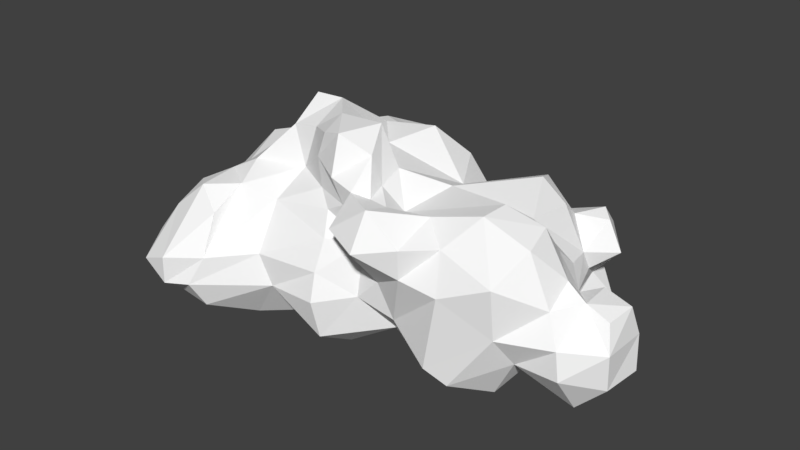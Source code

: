 # Source: Cloud_06_decimate.blend  (saved by Blender 2.77.0; exported with 4.5.12 LTS)
import bpy
from mathutils import Matrix  # noqa: F401  (used for matrix-valued properties, if any)

bpy.ops.wm.read_factory_settings(use_empty=True)
scene = bpy.context.scene
scene.name = 'Scene'

# ---- collections
col_collection_1 = bpy.data.collections.new('Collection 1'); scene.collection.children.link(col_collection_1)

# ---- materials (node trees are filled in below, after node groups)
mat_cloud_material_002 = bpy.data.materials.new('cloud_material.002')
mat_cloud_material_002.alpha_threshold = 0.0
mat_cloud_material_002.use_transparent_shadow = False
mat_cloud_material_002.diffuse_color = (1.0, 1.0, 1.0, 1.0)
mat_cloud_material_002.specular_color = (0.9, 0.9, 0.9)
mat_cloud_material_002.roughness = 0.5
mat_cloud_material_002.specular_intensity = 0.0

# ---- material node trees

# ---- world
world_world = bpy.data.worlds.new('World'); scene.world = world_world
world_world.color = (0.05088, 0.05088, 0.05088)
world_world.use_sun_shadow = False
world_world.sun_shadow_jitter_overblur = 0.0
world_world.cycles.sampling_method = 'MANUAL'

# ---- meshes
me_untitled_002 = bpy.data.meshes.new('Untitled.002')
me_untitled_002.from_pydata([(-0.4919, -0.3054, -0.3188), (0.4864, -0.1805, -0.2708), (0.3801, -0.1783, -0.2943), (0.266, -0.1993, -0.2525), (-0.02252, -0.2095, -0.2948), (-0.3341, -0.292, -0.2753), (-0.3971, -0.2088, -0.3255), (-0.5861, -0.1209, -0.3161), (0.3561, 0.05339, -0.2937), (0.1783, 0.08412, -0.3254), (-0.3893, -0.07383, -0.285), (-0.5417, -0.02497, -0.3132), (-0.6623, 0.02212, -0.3358), (0.2562, 0.1732, -0.3473), (0.3491, 0.2089, -0.3202), (0.1579, 0.2029, -0.311), (-0.3326, 0.3024, -0.3047), (0.4306, 0.2793, -0.2937), (0.3052, 0.3344, -0.2974), (0.4626, 0.4314, -0.2287), (-0.5351, -0.4245, -0.2116), (0.3414, -0.3205, -0.1818), (-0.04256, -0.3245, -0.2353), (-0.4154, -0.4337, -0.2188), (0.4075, -0.2977, -0.2228), (0.1555, -0.2081, -0.1792), (-0.2149, -0.1915, -0.2712), (-0.6674, -0.1242, -0.2847), (-0.6876, -0.1809, -0.198), (0.712, -0.1331, -0.244), (0.1915, -0.1023, -0.2352), (0.01049, -0.08584, -0.2526), (-0.1885, -0.0117, -0.2699), (-0.7924, -0.1931, -0.2022), (-0.7949, -0.1022, -0.2752), (-0.8298, -0.09821, -0.2055), (0.7188, -0.01022, -0.2192), (-0.003247, 0.007263, -0.2024), (-0.8215, 0.005572, -0.2141), (0.06766, 0.1741, -0.2556), (-0.2721, 0.0938, -0.2549), (-0.4349, 0.09519, -0.182), (-0.5306, 0.1012, -0.2048), (-0.6442, 0.1386, -0.2646), (-0.7402, 0.1555, -0.2068), (0.483, 0.0877, -0.1861), (-0.03183, 0.201, -0.2435), (-0.1736, 0.2766, -0.2888), (0.4836, 0.2032, -0.1831), (0.1565, 0.3, -0.2055), (-0.03415, 0.3197, -0.1464), (-0.3889, 0.4097, -0.2443), (0.4966, 0.3346, -0.2528), (0.536, 0.361, -0.1843), (0.4233, 0.4778, -0.1916), (0.451, 0.4313, -0.08313), (0.2027, -0.2782, -0.1021), (-0.04616, -0.3544, -0.1083), (-0.227, -0.3307, -0.1282), (-0.6767, -0.2029, -0.1339), (0.7104, -0.2269, -0.1147), (0.5692, -0.2163, -0.1241), (0.8047, -0.1319, -0.1493), (0.5654, -0.1134, -0.1639), (-0.8013, -0.1634, -0.111), (0.8152, 0.00118, -0.1502), (0.6488, 0.003493, -0.1582), (-0.8226, 0.00154, -0.1094), (0.6826, 0.06585, -0.07845), (-0.7738, 0.1352, -0.1036), (-0.5032, 0.1857, -0.1781), (-0.6319, 0.2353, -0.1095), (-0.5349, 0.3785, -0.2), (0.4965, 0.2984, -0.09077), (0.2498, 0.3993, -0.1956), (0.468, 0.3832, -0.06384), (0.3897, 0.4474, -0.0891), (-0.1414, 0.4236, -0.02251), (-0.4326, 0.5121, -0.1114), (-0.5318, 0.5043, -0.1102), (-0.5139, -0.5075, -0.1456), (-0.4311, -0.4827, -0.1332), (-0.6121, -0.3643, -0.16), (-0.04911, -0.3297, -0.01934), (-0.2649, -0.3416, -0.02782), (0.6979, -0.2247, -0.02688), (0.5435, -0.2842, -0.02908), (0.06902, -0.2791, -0.07777), (-0.6105, -0.1899, -0.03317), (0.8113, -0.151, -0.03138), (-0.6248, -0.09698, -0.03162), (-0.6944, -0.148, -0.09842), (-0.83, -0.1063, -0.08761), (0.5629, -0.008299, -0.05837), (0.8059, 0.01304, -0.04245), (0.6267, 0.01969, -0.03503), (0.5796, 0.07387, -0.02898), (-0.7507, 0.1083, -0.008084), (-0.6329, 0.2699, -0.006946), (0.5414, 0.3154, -0.04305), (-0.6335, 0.394, -0.06091), (0.4226, 0.3331, -0.01463), (-0.2755, 0.4727, -0.01557), (-0.5327, 0.5088, -0.01195), (-0.4289, 0.5147, -0.009858), (-0.6143, -0.4924, -0.1001), (-0.3896, -0.4505, -0.04142), (-0.6645, -0.3819, -0.05684), (0.3955, -0.338, 0.06595), (0.1497, -0.2841, 0.002095), (-0.653, -0.2713, -0.02424), (0.6573, -0.2023, 0.06601), (0.06786, -0.2472, 0.08292), (0.7854, -0.1181, 0.04415), (0.6468, -0.03694, 0.04751), (0.5574, -0.007463, 0.129), (-0.7301, 0.00175, -0.01002), (0.7933, -0.01884, 0.0502), (0.6995, 0.0001063, 0.06518), (0.5561, 0.07372, 0.05568), (-0.6454, 0.1092, 0.1283), (0.5386, 0.1587, 0.04773), (0.5436, 0.1885, -0.01452), (0.6035, 0.2596, 0.02644), (0.1686, 0.2514, 0.07055), (0.3748, 0.349, 0.06287), (0.2602, 0.3422, 0.1087), (0.06676, 0.2508, 0.08724), (0.4986, 0.3935, 0.04332), (-0.1964, 0.4578, 0.0786), (-0.4014, 0.4417, 0.09488), (-0.5286, 0.3881, 0.09126), (-0.5065, -0.5107, -0.05471), (0.2687, -0.3383, 0.07589), (0.2798, -0.3536, 0.1737), (0.1663, -0.4129, 0.1488), (-0.4032, -0.3836, 0.07913), (0.05386, -0.2693, 0.1644), (-0.5934, -0.2582, 0.0927), (0.5474, -0.31, 0.1347), (0.5904, -0.2029, 0.2182), (0.3651, -0.2825, 0.1771), (0.005735, -0.2615, 0.1876), (-0.04295, -0.2916, 0.07788), (-0.2782, -0.2452, 0.1111), (-0.4144, -0.2582, 0.128), (-0.5312, -0.1837, 0.1236), (0.7144, -0.1184, 0.07474), (0.6492, -0.1069, 0.1133), (-0.06356, -0.2502, 0.1483), (-0.2632, -0.1336, 0.1849), (-0.445, -0.1617, 0.17), (-0.581, -0.06407, 0.09602), (-0.3669, 0.1557, 0.1926), (-0.5303, 0.1013, 0.1699), (0.4587, 0.1751, 0.1707), (0.33, 0.2816, 0.1855), (0.4485, 0.2486, 0.1077), (0.08071, 0.2337, 0.2015), (0.5502, 0.2754, 0.1085), (0.5061, 0.3232, 0.1197), (-0.2312, 0.4005, 0.1633), (0.1706, -0.3539, 0.2584), (0.04472, -0.3627, 0.166), (-0.5951, -0.3615, 0.04285), (0.1675, -0.2648, 0.2329), (0.1153, -0.2697, 0.2417), (-0.4974, -0.3386, 0.1302), (0.4343, -0.1905, 0.2617), (0.2759, -0.2107, 0.218), (0.1676, -0.1874, 0.1892), (0.09098, -0.193, 0.2479), (-0.03183, -0.2662, 0.2626), (-0.1435, -0.2016, 0.2742), (0.5663, -0.09827, 0.2377), (0.4401, -0.101, 0.2651), (-0.1235, -0.2099, 0.1846), (0.465, 0.00154, 0.1909), (0.2006, -0.01507, 0.2166), (0.06786, -0.09336, 0.2616), (0.1695, 0.07823, 0.1798), (-0.4466, -0.007395, 0.2043), (-0.3307, 0.1011, 0.2731), (0.3661, 0.1959, 0.2196), (-0.007814, 0.1687, 0.2887), (-0.1679, 0.2138, 0.2326), (-0.1591, 0.1216, 0.2795), (-0.07615, 0.2959, 0.1919), (-0.3116, 0.3059, 0.2021), (0.05421, -0.2818, 0.2485), (0.05883, -0.1979, 0.3312), (-0.1138, -0.2013, 0.3559), (-0.2286, -0.1162, 0.3174), (-0.3306, -0.1019, 0.2955), (0.0032, -0.09198, 0.3802), (-0.1437, -0.09536, 0.3741), (-0.04898, 0.001293, 0.2768), (-0.3309, 0.00154, 0.3678), (-0.231, 0.00139, 0.3727), (-0.03569, -0.2287, 0.3813)], [], [(23, 0, 5), (24, 2, 1), (3, 2, 24), (5, 6, 26), (5, 0, 6), (0, 7, 6), (2, 3, 30), (4, 26, 31), (26, 6, 10), (6, 7, 11), (6, 11, 10), (7, 0, 27), (1, 2, 8), (2, 30, 9), (2, 9, 8), (11, 7, 12), (7, 27, 12), (8, 9, 13), (8, 13, 14), (13, 9, 15), (14, 13, 18), (13, 15, 18), (17, 14, 18), (52, 17, 19), (52, 19, 53), (17, 18, 19), (23, 5, 58), (0, 23, 20), (0, 20, 82), (1, 61, 24), (3, 24, 21), (3, 21, 25), (22, 4, 25), (26, 4, 22), (26, 22, 58), (5, 26, 58), (0, 82, 28), (0, 28, 27), (1, 63, 61), (30, 3, 25), (25, 4, 31), (25, 31, 30), (31, 26, 32), (26, 10, 32), (33, 34, 27), (33, 27, 28), (35, 34, 33), (29, 36, 65), (29, 63, 66), (29, 66, 36), (1, 45, 63), (30, 31, 37), (31, 32, 37), (12, 27, 34), (34, 38, 12), (34, 35, 38), (8, 45, 1), (9, 30, 37), (9, 37, 39), (32, 10, 40), (10, 41, 40), (10, 11, 42), (10, 42, 41), (11, 12, 43), (11, 43, 42), (44, 43, 12), (12, 38, 44), (8, 14, 48), (8, 48, 45), (15, 9, 39), (39, 37, 46), (37, 32, 47), (37, 47, 46), (32, 40, 16), (32, 16, 47), (40, 70, 16), (14, 17, 48), (15, 39, 49), (39, 46, 50), (46, 47, 50), (52, 53, 48), (17, 52, 48), (18, 15, 74), (15, 49, 74), (47, 16, 51), (47, 51, 50), (19, 18, 54), (18, 74, 54), (75, 19, 55), (23, 58, 81), (20, 23, 81), (20, 81, 80), (20, 80, 82), (21, 108, 56), (22, 25, 87), (22, 87, 57), (58, 22, 57), (61, 29, 60), (24, 61, 86), (21, 24, 86), (21, 86, 108), (25, 21, 56), (25, 56, 87), (28, 82, 59), (29, 62, 60), (63, 29, 61), (28, 59, 91), (33, 28, 91), (33, 91, 64), (35, 33, 64), (35, 64, 92), (29, 65, 62), (38, 35, 92), (38, 92, 67), (65, 36, 68), (36, 66, 68), (44, 38, 67), (44, 67, 69), (45, 48, 73), (45, 73, 96), (70, 40, 41), (70, 41, 42), (42, 43, 71), (42, 71, 70), (43, 44, 69), (43, 69, 71), (49, 39, 127), (39, 50, 127), (16, 70, 72), (70, 71, 72), (48, 53, 73), (51, 16, 72), (72, 71, 100), (53, 75, 73), (54, 74, 76), (50, 51, 78), (50, 78, 77), (51, 72, 79), (51, 79, 78), (72, 100, 79), (19, 54, 55), (75, 53, 19), (54, 76, 55), (81, 58, 84), (82, 80, 105), (105, 107, 82), (56, 108, 133), (56, 133, 109), (57, 87, 83), (58, 57, 83), (58, 83, 84), (59, 82, 107), (59, 107, 110), (60, 89, 85), (61, 60, 85), (61, 85, 86), (87, 56, 109), (59, 110, 88), (60, 62, 89), (91, 59, 88), (91, 88, 90), (64, 91, 92), (62, 65, 94), (62, 94, 89), (66, 63, 93), (63, 45, 93), (91, 90, 116), (92, 91, 116), (67, 92, 116), (65, 68, 94), (68, 66, 95), (96, 95, 66), (66, 93, 96), (45, 96, 93), (69, 116, 97), (69, 67, 116), (71, 69, 97), (71, 97, 98), (122, 96, 73), (49, 127, 124), (73, 99, 122), (74, 49, 124), (100, 71, 98), (75, 101, 99), (73, 75, 99), (76, 125, 101), (76, 74, 125), (77, 78, 102), (78, 104, 102), (79, 100, 103), (55, 76, 101), (55, 101, 75), (78, 79, 103), (78, 103, 104), (80, 81, 106), (80, 106, 132), (105, 80, 132), (81, 84, 106), (109, 133, 135), (109, 135, 163), (84, 144, 106), (86, 85, 111), (86, 111, 139), (108, 86, 139), (87, 109, 112), (83, 87, 112), (83, 112, 143), (84, 83, 143), (84, 143, 144), (88, 138, 146), (88, 110, 138), (89, 113, 147), (89, 147, 85), (111, 85, 147), (90, 88, 146), (90, 146, 152), (89, 94, 117), (89, 117, 113), (95, 115, 114), (116, 90, 152), (94, 68, 118), (94, 118, 117), (68, 95, 114), (68, 114, 118), (95, 96, 119), (95, 119, 115), (97, 116, 120), (96, 122, 121), (96, 121, 119), (98, 97, 120), (121, 122, 123), (98, 120, 131), (122, 99, 123), (125, 74, 126), (74, 124, 126), (50, 77, 127), (100, 98, 131), (99, 128, 123), (99, 101, 128), (101, 125, 128), (77, 129, 127), (77, 102, 129), (102, 130, 129), (102, 104, 130), (103, 131, 130), (103, 130, 104), (103, 100, 131), (105, 132, 164), (135, 133, 134), (106, 136, 132), (107, 105, 164), (133, 108, 141), (133, 141, 134), (109, 163, 137), (106, 144, 145), (106, 145, 136), (110, 107, 164), (110, 164, 138), (111, 140, 139), (141, 108, 139), (112, 109, 137), (145, 144, 150), (111, 147, 148), (140, 111, 148), (143, 149, 144), (145, 150, 151), (146, 145, 151), (146, 151, 152), (147, 113, 117), (147, 117, 118), (114, 148, 147), (114, 147, 118), (114, 115, 148), (144, 149, 176), (150, 144, 176), (152, 151, 181), (177, 115, 119), (181, 153, 154), (152, 181, 154), (152, 154, 120), (120, 116, 152), (177, 119, 121), (177, 121, 155), (180, 156, 124), (121, 123, 159), (121, 159, 157), (155, 121, 157), (124, 156, 126), (124, 127, 158), (127, 187, 158), (154, 153, 188), (154, 188, 131), (131, 120, 154), (157, 159, 160), (125, 157, 160), (125, 156, 157), (125, 126, 156), (127, 129, 187), (161, 187, 129), (131, 188, 130), (128, 160, 159), (123, 128, 159), (128, 125, 160), (129, 130, 161), (135, 134, 162), (163, 135, 162), (132, 136, 167), (164, 132, 167), (134, 141, 169), (162, 134, 169), (162, 169, 165), (163, 162, 189), (137, 163, 189), (167, 136, 145), (164, 167, 138), (139, 140, 168), (141, 139, 168), (141, 168, 169), (165, 169, 170), (143, 112, 149), (112, 137, 142), (166, 165, 171), (142, 137, 189), (189, 172, 142), (173, 142, 172), (145, 146, 167), (146, 138, 167), (140, 148, 174), (168, 140, 174), (168, 174, 175), (169, 168, 175), (170, 169, 175), (170, 175, 178), (170, 178, 179), (165, 170, 171), (170, 179, 171), (142, 149, 112), (142, 173, 176), (142, 176, 149), (173, 192, 150), (150, 176, 173), (150, 192, 193), (151, 150, 193), (148, 115, 174), (115, 177, 175), (115, 175, 174), (175, 177, 178), (179, 178, 180), (196, 179, 180), (151, 193, 181), (178, 177, 183), (180, 178, 183), (196, 180, 184), (153, 181, 182), (183, 177, 155), (156, 180, 183), (180, 124, 158), (180, 158, 184), (185, 186, 184), (182, 186, 185), (182, 185, 153), (157, 156, 183), (157, 183, 155), (158, 187, 184), (187, 185, 184), (185, 187, 188), (153, 185, 188), (187, 161, 188), (161, 130, 188), (162, 165, 166), (189, 162, 166), (166, 171, 190), (166, 190, 189), (190, 199, 172), (172, 189, 190), (173, 172, 199), (173, 199, 191), (171, 179, 194), (171, 194, 190), (192, 173, 191), (192, 191, 195), (179, 196, 194), (196, 195, 194), (195, 196, 198), (192, 195, 198), (193, 192, 198), (193, 198, 197), (181, 193, 197), (196, 184, 186), (198, 196, 186), (198, 186, 182), (182, 197, 198), (182, 181, 197), (190, 194, 199), (195, 191, 199), (195, 199, 194)])
me_untitled_002.materials.append(mat_cloud_material_002)
me_untitled_002.use_remesh_preserve_volume = False
me_untitled_002.use_remesh_preserve_attributes = False
me_untitled_002.use_mirror_vertex_groups = False
me_untitled_002.update()
me_untitled_002.normals_split_custom_set([tuple(v) for v in zip(*[iter([0.2702, -0.4867, -0.8307, 0.2702, -0.4867, -0.8307, 0.2702, -0.4867, -0.8307, 0.1806, -0.4744, -0.8616, 0.1806, -0.4744, -0.8616, 0.1806, -0.4744, -0.8616, -0.2014, -0.5368, -0.8193, -0.2014, -0.5368, -0.8193, -0.2014, -0.5368, -0.8193, 0.2985, -0.3166, -0.9004, 0.2985, -0.3166, -0.9004, 0.2985, -0.3166, -0.9004, 0.2766, -0.3337, -0.9012, 0.2766, -0.3337, -0.9012, 0.2766, -0.3337, -0.9012, -0.05615, -0.01373, -0.9983, -0.05615, -0.01373, -0.9983, -0.05615, -0.01373, -0.9983, -0.3289, -0.08461, -0.9406, -0.3289, -0.08461, -0.9406, -0.3289, -0.08461, -0.9406, -0.08287, 0.3416, -0.9362, -0.08287, 0.3416, -0.9362, -0.08287, 0.3416, -0.9362, 0.2523, 0.2648, -0.9307, 0.2523, 0.2648, -0.9307, 0.2523, 0.2648, -0.9307, -0.02971, 0.04316, -0.9986, -0.02971, 0.04316, -0.9986, -0.02971, 0.04316, -0.9986, 0.257, 0.2642, -0.9296, 0.257, 0.2642, -0.9296, 0.257, 0.2642, -0.9296, -0.3492, -0.1644, -0.9225, -0.3492, -0.1644, -0.9225, -0.3492, -0.1644, -0.9225, 0.2162, 0.02485, -0.976, 0.2162, 0.02485, -0.976, 0.2162, 0.02485, -0.976, -0.4209, -0.4189, -0.8046, -0.4209, -0.4189, -0.8046, -0.4209, -0.4189, -0.8046, 0.1787, 0.02098, -0.9837, 0.1787, 0.02098, -0.9837, 0.1787, 0.02098, -0.9837, 0.166, -0.04763, -0.985, 0.166, -0.04763, -0.985, 0.166, -0.04763, -0.985, -0.3327, -0.3008, -0.8938, -0.3327, -0.3008, -0.8938, -0.3327, -0.3008, -0.8938, 0.1104, -0.3277, -0.9383, 0.1104, -0.3277, -0.9383, 0.1104, -0.3277, -0.9383, 0.3278, -0.1442, -0.9337, 0.3278, -0.1442, -0.9337, 0.3278, -0.1442, -0.9337, -0.3307, 0.05694, -0.942, -0.3307, 0.05694, -0.942, -0.3307, 0.05694, -0.942, 0.1862, 0.2386, -0.9531, 0.1862, 0.2386, -0.9531, 0.1862, 0.2386, -0.9531, -0.229, 0.3509, -0.908, -0.229, 0.3509, -0.908, -0.229, 0.3509, -0.908, 0.1245, 0.2197, -0.9676, 0.1245, 0.2197, -0.9676, 0.1245, 0.2197, -0.9676, 0.2862, 0.3253, -0.9013, 0.2862, 0.3253, -0.9013, 0.2862, 0.3253, -0.9013, 0.722, 0.3957, -0.5676, 0.722, 0.3957, -0.5676, 0.722, 0.3957, -0.5676, 0.1821, 0.354, -0.9173, 0.1821, 0.354, -0.9173, 0.1821, 0.354, -0.9173, 0.5874, -0.5675, -0.577, 0.5874, -0.5675, -0.577, 0.5874, -0.5675, -0.577, -0.09513, -0.6468, -0.7567, -0.09513, -0.6468, -0.7567, -0.09513, -0.6468, -0.7567, -0.6896, -0.3302, -0.6446, -0.6896, -0.3302, -0.6446, -0.6896, -0.3302, -0.6446, 0.6127, -0.6155, -0.4958, 0.6127, -0.6155, -0.4958, 0.6127, -0.6155, -0.4958, -0.2604, -0.6021, -0.7547, -0.2604, -0.6021, -0.7547, -0.2604, -0.6021, -0.7547, -0.3923, -0.6331, -0.6673, -0.3923, -0.6331, -0.6673, -0.3923, -0.6331, -0.6673, 0.4843, -0.4668, -0.7399, 0.4843, -0.4668, -0.7399, 0.4843, -0.4668, -0.7399, -0.1497, -0.4333, -0.8887, -0.1497, -0.4333, -0.8887, -0.1497, -0.4333, -0.8887, -0.3646, -0.6515, -0.6653, -0.3646, -0.6515, -0.6653, -0.3646, -0.6515, -0.6653, 0.5452, -0.6231, -0.5609, 0.5452, -0.6231, -0.5609, 0.5452, -0.6231, -0.5609, -0.6523, -0.4016, -0.6428, -0.6523, -0.4016, -0.6428, -0.6523, -0.4016, -0.6428, -0.6632, -0.5461, -0.5118, -0.6632, -0.5461, -0.5118, -0.6632, -0.5461, -0.5118, 0.8404, -0.1688, -0.5151, 0.8404, -0.1688, -0.5151, 0.8404, -0.1688, -0.5151, -0.5205, -0.2543, -0.8151, -0.5205, -0.2543, -0.8151, -0.5205, -0.2543, -0.8151, 0.5385, 0.1398, -0.8309, 0.5385, 0.1398, -0.8309, 0.5385, 0.1398, -0.8309, 0.04067, -0.4785, -0.8772, 0.04067, -0.4785, -0.8772, 0.04067, -0.4785, -0.8772, 0.08464, -0.005291, -0.9964, 0.08464, -0.005291, -0.9964, 0.08464, -0.005291, -0.9964, 0.07611, -0.00403, -0.9971, 0.07611, -0.00403, -0.9971, 0.07611, -0.00403, -0.9971, -0.1636, -0.6206, -0.7668, -0.1636, -0.6206, -0.7668, -0.1636, -0.6206, -0.7668, 0.1193, -0.8433, -0.5241, 0.1193, -0.8433, -0.5241, 0.1193, -0.8433, -0.5241, -0.8458, -0.348, -0.4043, -0.8458, -0.348, -0.4043, -0.8458, -0.348, -0.4043, 0.566, 0.133, -0.8136, 0.566, 0.133, -0.8136, 0.566, 0.133, -0.8136, -0.4159, 0.3376, -0.8444, -0.4159, 0.3376, -0.8444, -0.4159, 0.3376, -0.8444, -0.6242, 0.1873, -0.7585, -0.6242, 0.1873, -0.7585, -0.6242, 0.1873, -0.7585, 0.714, 0.2191, -0.665, 0.714, 0.2191, -0.665, 0.714, 0.2191, -0.665, 0.1274, 0.4848, -0.8653, 0.1274, 0.4848, -0.8653, 0.1274, 0.4848, -0.8653, 0.2542, 0.4874, -0.8354, 0.2542, 0.4874, -0.8354, 0.2542, 0.4874, -0.8354, -0.1251, -0.3235, -0.9379, -0.1251, -0.3235, -0.9379, -0.1251, -0.3235, -0.9379, -0.6016, 0.2763, -0.7495, -0.6016, 0.2763, -0.7495, -0.6016, 0.2763, -0.7495, -0.8925, 0.03459, -0.4498, -0.8925, 0.03459, -0.4498, -0.8925, 0.03459, -0.4498, 0.5857, 0.2509, -0.7708, 0.5857, 0.2509, -0.7708, 0.5857, 0.2509, -0.7708, -0.3773, -0.4247, -0.823, -0.3773, -0.4247, -0.823, -0.3773, -0.4247, -0.823, -0.5511, -0.03146, -0.8338, -0.5511, -0.03146, -0.8338, -0.5511, -0.03146, -0.8338, 0.02477, 0.1594, -0.9869, 0.02477, 0.1594, -0.9869, 0.02477, 0.1594, -0.9869, -0.3702, 0.4082, -0.8345, -0.3702, 0.4082, -0.8345, -0.3702, 0.4082, -0.8345, 0.3274, 0.5989, -0.7308, 0.3274, 0.5989, -0.7308, 0.3274, 0.5989, -0.7308, 0.2262, 0.5505, -0.8036, 0.2262, 0.5505, -0.8036, 0.2262, 0.5505, -0.8036, 0.3322, 0.4537, -0.8269, 0.3322, 0.4537, -0.8269, 0.3322, 0.4537, -0.8269, 0.5252, 0.5273, -0.6678, 0.5252, 0.5273, -0.6678, 0.5252, 0.5273, -0.6678, -0.3694, 0.5255, -0.7664, -0.3694, 0.5255, -0.7664, -0.3694, 0.5255, -0.7664, -0.5906, 0.3557, -0.7243, -0.5906, 0.3557, -0.7243, -0.5906, 0.3557, -0.7243, 0.7094, -0.0872, -0.6994, 0.7094, -0.0872, -0.6994, 0.7094, -0.0872, -0.6994, 0.644, 0.01688, -0.7649, 0.644, 0.01688, -0.7649, 0.644, 0.01688, -0.7649, -0.526, 0.01226, -0.8504, -0.526, 0.01226, -0.8504, -0.526, 0.01226, -0.8504, -0.1783, -0.2291, -0.9569, -0.1783, -0.2291, -0.9569, -0.1783, -0.2291, -0.9569, 0.3482, -0.07914, -0.9341, 0.3482, -0.07914, -0.9341, 0.3482, -0.07914, -0.9341, 0.2151, -0.172, -0.9613, 0.2151, -0.172, -0.9613, 0.2151, -0.172, -0.9613, -0.5669, -0.3432, -0.7489, -0.5669, -0.3432, -0.7489, -0.5669, -0.3432, -0.7489, 0.08838, -0.06966, -0.9936, 0.08838, -0.06966, -0.9936, 0.08838, -0.06966, -0.9936, -0.4118, -0.3228, -0.8522, -0.4118, -0.3228, -0.8522, -0.4118, -0.3228, -0.8522, 0.6164, -0.4795, -0.6246, 0.6164, -0.4795, -0.6246, 0.6164, -0.4795, -0.6246, -0.5462, 0.6127, -0.5712, -0.5462, 0.6127, -0.5712, -0.5462, 0.6127, -0.5712, 0.0772, 0.6324, -0.7708, 0.0772, 0.6324, -0.7708, 0.0772, 0.6324, -0.7708, 0.506, 0.5522, -0.6626, 0.506, 0.5522, -0.6626, 0.506, 0.5522, -0.6626, 0.8733, -0.2933, -0.389, 0.8733, -0.2933, -0.389, 0.8733, -0.2933, -0.389, 0.6985, -0.3883, -0.6011, 0.6985, -0.3883, -0.6011, 0.6985, -0.3883, -0.6011, -0.4764, 0.6004, -0.6423, -0.4764, 0.6004, -0.6423, -0.4764, 0.6004, -0.6423, -0.5764, 0.5974, -0.5575, -0.5764, 0.5974, -0.5575, -0.5764, 0.5974, -0.5575, 0.1712, 0.5501, -0.8174, 0.1712, 0.5501, -0.8174, 0.1712, 0.5501, -0.8174, 0.346, 0.7487, -0.5654, 0.346, 0.7487, -0.5654, 0.346, 0.7487, -0.5654, -0.02924, 0.6088, -0.7928, -0.02924, 0.6088, -0.7928, -0.02924, 0.6088, -0.7928, -0.3097, 0.7163, -0.6253, -0.3097, 0.7163, -0.6253, -0.3097, 0.7163, -0.6253, 0.9301, 0.3597, 0.07435, 0.9301, 0.3597, 0.07435, 0.9301, 0.3597, 0.07435, 0.5695, -0.7538, -0.3279, 0.5695, -0.7538, -0.3279, 0.5695, -0.7538, -0.3279, -0.09622, -0.8558, -0.5082, -0.09622, -0.8558, -0.5082, -0.09622, -0.8558, -0.5082, 0.2822, -0.5518, -0.7847, 0.2822, -0.5518, -0.7847, 0.2822, -0.5518, -0.7847, -0.717, -0.537, -0.4445, -0.717, -0.537, -0.4445, -0.717, -0.537, -0.4445, -0.2937, -0.9559, -0.003376, -0.2937, -0.9559, -0.003376, -0.2937, -0.9559, -0.003376, 0.5303, -0.8371, -0.1344, 0.5303, -0.8371, -0.1344, 0.5303, -0.8371, -0.1344, 0.5705, -0.8029, -0.1727, 0.5705, -0.8029, -0.1727, 0.5705, -0.8029, -0.1727, -0.1016, -0.9677, -0.2305, -0.1016, -0.9677, -0.2305, -0.1016, -0.9677, -0.2305, -0.0215, -0.8091, -0.5872, -0.0215, -0.8091, -0.5872, -0.0215, -0.8091, -0.5872, 0.5858, -0.7257, -0.3608, 0.5858, -0.7257, -0.3608, 0.5858, -0.7257, -0.3608, 0.2593, -0.9589, -0.1154, 0.2593, -0.9589, -0.1154, 0.2593, -0.9589, -0.1154, 0.2665, -0.9556, -0.1257, 0.2665, -0.9556, -0.1257, 0.2665, -0.9556, -0.1257, -0.4752, -0.7761, -0.4146, -0.4752, -0.7761, -0.4146, -0.4752, -0.7761, -0.4146, -0.1094, -0.7679, -0.6312, -0.1094, -0.7679, -0.6312, -0.1094, -0.7679, -0.6312, -0.9265, -0.3752, 0.02991, -0.9265, -0.3752, 0.02991, -0.9265, -0.3752, 0.02991, 0.5177, -0.6955, -0.4982, 0.5177, -0.6955, -0.4982, 0.5177, -0.6955, -0.4982, -0.4863, -0.3305, -0.8089, -0.4863, -0.3305, -0.8089, -0.4863, -0.3305, -0.8089, -0.9414, -0.334, 0.04661, -0.9414, -0.334, 0.04661, -0.9414, -0.334, 0.04661, 0.09654, -0.943, 0.3186, 0.09654, -0.943, 0.3186, 0.09654, -0.943, 0.3186, 0.09854, -0.9433, 0.3168, 0.09854, -0.9433, 0.3168, 0.09854, -0.9433, 0.3168, -0.9301, -0.3663, 0.02833, -0.9301, -0.3663, 0.02833, -0.9301, -0.3663, 0.02833, -0.8981, -0.4386, -0.03118, -0.8981, -0.4386, -0.03118, -0.8981, -0.4386, -0.03118, 0.7133, -0.06076, -0.6983, 0.7133, -0.06076, -0.6983, 0.7133, -0.06076, -0.6983, -0.9967, 0.08062, 0.004557, -0.9967, 0.08062, 0.004557, -0.9967, 0.08062, 0.004557, -0.9978, 0.06583, -0.008599, -0.9978, 0.06583, -0.008599, -0.9978, 0.06583, -0.008599, 0.2001, 0.8825, -0.4257, 0.2001, 0.8825, -0.4257, 0.2001, 0.8825, -0.4257, -0.287, 0.8099, -0.5115, -0.287, 0.8099, -0.5115, -0.287, 0.8099, -0.5115, -0.8792, 0.4763, 0.008521, -0.8792, 0.4763, 0.008521, -0.8792, 0.4763, 0.008521, -0.911, 0.3426, -0.2296, -0.911, 0.3426, -0.2296, -0.911, 0.3426, -0.2296, 0.9905, -0.00138, -0.1378, 0.9905, -0.00138, -0.1378, 0.9905, -0.00138, -0.1378, 0.8455, 0.1741, -0.5047, 0.8455, 0.1741, -0.5047, 0.8455, 0.1741, -0.5047, -0.3964, -0.2606, -0.8803, -0.3964, -0.2606, -0.8803, -0.3964, -0.2606, -0.8803, 0.2393, 0.2221, -0.9452, 0.2393, 0.2221, -0.9452, 0.2393, 0.2221, -0.9452, 0.4939, 0.7198, -0.4878, 0.4939, 0.7198, -0.4878, 0.4939, 0.7198, -0.4878, -0.3172, 0.3785, -0.8695, -0.3172, 0.3785, -0.8695, -0.3172, 0.3785, -0.8695, 0.3302, 0.8998, 0.2851, 0.3302, 0.8998, 0.2851, 0.3302, 0.8998, 0.2851, -0.5356, 0.7352, -0.4154, -0.5356, 0.7352, -0.4154, -0.5356, 0.7352, -0.4154, -0.7826, 0.6071, -0.1379, -0.7826, 0.6071, -0.1379, -0.7826, 0.6071, -0.1379, 0.7588, 0.636, -0.1403, 0.7588, 0.636, -0.1403, 0.7588, 0.636, -0.1403, -0.5047, -0.1789, -0.8446, -0.5047, -0.1789, -0.8446, -0.5047, -0.1789, -0.8446, -0.5155, -0.1799, -0.8378, -0.5155, -0.1799, -0.8378, -0.5155, -0.1799, -0.8378, 0.9327, -0.3086, 0.1868, 0.9327, -0.3086, 0.1868, 0.9327, -0.3086, 0.1868, -0.3375, 0.3212, -0.8848, -0.3375, 0.3212, -0.8848, -0.3375, 0.3212, -0.8848, -0.7948, 0.1704, -0.5824, -0.7948, 0.1704, -0.5824, -0.7948, 0.1704, -0.5824, 0.8729, 0.1456, 0.4657, 0.8729, 0.1456, 0.4657, 0.8729, 0.1456, 0.4657, -0.4113, 0.9019, 0.1323, -0.4113, 0.9019, 0.1323, -0.4113, 0.9019, 0.1323, 0.3402, 0.7956, -0.5013, 0.3402, 0.7956, -0.5013, 0.3402, 0.7956, -0.5013, 0.374, 0.8442, -0.3841, 0.374, 0.8442, -0.3841, 0.374, 0.8442, -0.3841, -0.3482, 0.5501, -0.7591, -0.3482, 0.5501, -0.7591, -0.3482, 0.5501, -0.7591, -0.06943, 0.7789, -0.6233, -0.06943, 0.7789, -0.6233, -0.06943, 0.7789, -0.6233, -0.7199, 0.4147, -0.5566, -0.7199, 0.4147, -0.5566, -0.7199, 0.4147, -0.5566, 0.7866, 0.6142, 0.06319, 0.7866, 0.6142, 0.06319, 0.7866, 0.6142, 0.06319, 0.6104, 0.7655, 0.2037, 0.6104, 0.7655, 0.2037, 0.6104, 0.7655, 0.2037, 0.2084, 0.9169, 0.3403, 0.2084, 0.9169, 0.3403, 0.2084, 0.9169, 0.3403, 0.5898, -0.7961, 0.1355, 0.5898, -0.7961, 0.1355, 0.5898, -0.7961, 0.1355, -0.4283, -0.3767, -0.8213, -0.4283, -0.3767, -0.8213, -0.4283, -0.3767, -0.8213, -0.8582, -0.2053, -0.4706, -0.8582, -0.2053, -0.4706, -0.8582, -0.2053, -0.4706, -0.0224, -0.9497, -0.3124, -0.0224, -0.9497, -0.3124, -0.0224, -0.9497, -0.3124, -0.298, -0.9324, -0.2044, -0.298, -0.9324, -0.2044, -0.298, -0.9324, -0.2044, 0.4826, -0.8395, 0.2497, 0.4826, -0.8395, 0.2497, 0.4826, -0.8395, 0.2497, -0.154, -0.9532, 0.2602, -0.154, -0.9532, 0.2602, -0.154, -0.9532, 0.2602, 0.05863, -0.9945, -0.08662, 0.05863, -0.9945, -0.08662, 0.05863, -0.9945, -0.08662, -0.8423, -0.2605, -0.4719, -0.8423, -0.2605, -0.4719, -0.8423, -0.2605, -0.4719, -0.9726, 0.03297, 0.2302, -0.9726, 0.03297, 0.2302, -0.9726, 0.03297, 0.2302, 0.5456, -0.8323, 0.09772, 0.5456, -0.8323, 0.09772, 0.5456, -0.8323, 0.09772, -0.07543, -0.9971, 0.01345, -0.07543, -0.9971, 0.01345, -0.07543, -0.9971, 0.01345, 0.319, -0.8096, -0.4928, 0.319, -0.8096, -0.4928, 0.319, -0.8096, -0.4928, -0.003775, -0.9983, -0.05822, -0.003775, -0.9983, -0.05822, -0.003775, -0.9983, -0.05822, -0.7714, 0.4518, 0.4481, -0.7714, 0.4518, 0.4481, -0.7714, 0.4518, 0.4481, 0.6724, -0.7238, -0.1546, 0.6724, -0.7238, -0.1546, 0.6724, -0.7238, -0.1546, -0.6676, -0.5438, 0.5085, -0.6676, -0.5438, 0.5085, -0.6676, -0.5438, 0.5085, -0.6444, -0.1116, 0.7565, -0.6444, -0.1116, 0.7565, -0.6444, -0.1116, 0.7565, -0.05001, -0.4006, 0.9149, -0.05001, -0.4006, 0.9149, -0.05001, -0.4006, 0.9149, 0.9925, -0.07772, 0.09461, 0.9925, -0.07772, 0.09461, 0.9925, -0.07772, 0.09461, 0.9983, 0.02948, -0.05079, 0.9983, 0.02948, -0.05079, 0.9983, 0.02948, -0.05079, -0.6806, 0.5108, -0.5252, -0.6806, 0.5108, -0.5252, -0.6806, 0.5108, -0.5252, 0.8916, 0.3314, -0.3086, 0.8916, 0.3314, -0.3086, 0.8916, 0.3314, -0.3086, -0.3456, -0.5368, 0.7697, -0.3456, -0.5368, 0.7697, -0.3456, -0.5368, 0.7697, -0.09282, -0.5226, 0.8475, -0.09282, -0.5226, 0.8475, -0.09282, -0.5226, 0.8475, -0.7193, 0.1839, 0.6699, -0.7193, 0.1839, 0.6699, -0.7193, 0.1839, 0.6699, 0.4089, 0.9103, -0.06477, 0.4089, 0.9103, -0.06477, 0.4089, 0.9103, -0.06477, -0.7157, 0.6642, -0.2156, -0.7157, 0.6642, -0.2156, -0.7157, 0.6642, -0.2156, 0.7568, 0.6517, 0.04998, 0.7568, 0.6517, 0.04998, 0.7568, 0.6517, 0.04998, -0.7284, 0.3575, -0.5845, -0.7284, 0.3575, -0.5845, -0.7284, 0.3575, -0.5845, 0.8522, 0.01333, -0.523, 0.8522, 0.01333, -0.523, 0.8522, 0.01333, -0.523, -0.965, -0.1899, 0.1808, -0.965, -0.1899, 0.1808, -0.965, -0.1899, 0.1808, -0.712, 0.2313, 0.663, -0.712, 0.2313, 0.663, -0.712, 0.2313, 0.663, -0.5306, 0.7734, 0.3469, -0.5306, 0.7734, 0.3469, -0.5306, 0.7734, 0.3469, -0.7908, 0.5774, -0.2031, -0.7908, 0.5774, -0.2031, -0.7908, 0.5774, -0.2031, 0.941, 0.3126, -0.1296, 0.941, 0.3126, -0.1296, 0.941, 0.3126, -0.1296, 0.02259, 0.9848, 0.1723, 0.02259, 0.9848, 0.1723, 0.02259, 0.9848, 0.1723, 0.7452, -0.1343, -0.6531, 0.7452, -0.1343, -0.6531, 0.7452, -0.1343, -0.6531, -0.7278, 0.6693, 0.1498, -0.7278, 0.6693, 0.1498, -0.7278, 0.6693, 0.1498, -0.9999, -0.007677, -0.00804, -0.9999, -0.007677, -0.00804, -0.9999, -0.007677, -0.00804, 0.2709, 0.5382, 0.7981, 0.2709, 0.5382, 0.7981, 0.2709, 0.5382, 0.7981, 0.5828, 0.4173, -0.6973, 0.5828, 0.4173, -0.6973, 0.5828, 0.4173, -0.6973, 0.7878, 0.4791, 0.3871, 0.7878, 0.4791, 0.3871, 0.7878, 0.4791, 0.3871, -0.5605, 0.719, 0.4108, -0.5605, 0.719, 0.4108, -0.5605, 0.719, 0.4108, 0.3322, 0.929, -0.1629, 0.3322, 0.929, -0.1629, 0.3322, 0.929, -0.1629, 0.2623, 0.9644, -0.03384, 0.2623, 0.9644, -0.03384, 0.2623, 0.9644, -0.03384, -0.743, 0.6683, -0.03669, -0.743, 0.6683, -0.03669, -0.743, 0.6683, -0.03669, 0.0664, 0.5579, 0.8273, 0.0664, 0.5579, 0.8273, 0.0664, 0.5579, 0.8273, 0.3724, 0.4562, 0.8082, 0.3724, 0.4562, 0.8082, 0.3724, 0.4562, 0.8082, -0.07924, 0.9958, -0.04603, -0.07924, 0.9958, -0.04603, -0.07924, 0.9958, -0.04603, -0.05639, 0.9981, -0.02297, -0.05639, 0.9981, -0.02297, -0.05639, 0.9981, -0.02297, 0.25, -0.9435, 0.2176, 0.25, -0.9435, 0.2176, 0.25, -0.9435, 0.2176, 0.4623, -0.8841, -0.06824, 0.4623, -0.8841, -0.06824, 0.4623, -0.8841, -0.06824, -0.1579, -0.9872, -0.02186, -0.1579, -0.9872, -0.02186, -0.1579, -0.9872, -0.02186, 0.6595, -0.7508, -0.03512, 0.6595, -0.7508, -0.03512, 0.6595, -0.7508, -0.03512, 0.07108, -0.7456, -0.6626, 0.07108, -0.7456, -0.6626, 0.07108, -0.7456, -0.6626, -0.3783, -0.7164, -0.5862, -0.3783, -0.7164, -0.5862, -0.3783, -0.7164, -0.5862, 0.5302, -0.6717, 0.5173, 0.5302, -0.6717, 0.5173, 0.5302, -0.6717, 0.5173, 0.3315, -0.8736, 0.3563, 0.3315, -0.8736, 0.3563, 0.3315, -0.8736, 0.3563, 0.65, -0.7482, -0.1331, 0.65, -0.7482, -0.1331, 0.65, -0.7482, -0.1331, 0.2471, -0.9563, -0.1563, 0.2471, -0.9563, -0.1563, 0.2471, -0.9563, -0.1563, -0.2441, -0.9514, 0.1875, -0.2441, -0.9514, 0.1875, -0.2441, -0.9514, 0.1875, 0.4596, -0.8704, 0.1764, 0.4596, -0.8704, 0.1764, 0.4596, -0.8704, 0.1764, 0.3389, -0.883, 0.3247, 0.3389, -0.883, 0.3247, 0.3389, -0.883, 0.3247, 0.03745, -0.9312, 0.3626, 0.03745, -0.9312, 0.3626, 0.03745, -0.9312, 0.3626, -0.08271, -0.8221, 0.5633, -0.08271, -0.8221, 0.5633, -0.08271, -0.8221, 0.5633, -0.7824, 0.4966, 0.3759, -0.7824, 0.4966, 0.3759, -0.7824, 0.4966, 0.3759, -0.8098, 0.4624, 0.3611, -0.8098, 0.4624, 0.3611, -0.8098, 0.4624, 0.3611, 0.1958, -0.873, 0.4467, 0.1958, -0.873, 0.4467, 0.1958, -0.873, 0.4467, 0.449, -0.6527, 0.6102, 0.449, -0.6527, 0.6102, 0.449, -0.6527, 0.6102, 0.7187, -0.5353, 0.4437, 0.7187, -0.5353, 0.4437, 0.7187, -0.5353, 0.4437, -0.881, -0.1429, 0.4511, -0.881, -0.1429, 0.4511, -0.881, -0.1429, 0.4511, -0.8833, -0.2809, 0.3754, -0.8833, -0.2809, 0.3754, -0.8833, -0.2809, 0.3754, 0.988, 0.0426, 0.1487, 0.988, 0.0426, 0.1487, 0.988, 0.0426, 0.1487, 0.9284, -0.09538, 0.3591, 0.9284, -0.09538, 0.3591, 0.9284, -0.09538, 0.3591, 0.5736, 0.734, 0.3637, 0.5736, 0.734, 0.3637, 0.5736, 0.734, 0.3637, -0.5881, -0.7112, 0.3851, -0.5881, -0.7112, 0.3851, -0.5881, -0.7112, 0.3851, 0.2707, 0.887, 0.3742, 0.2707, 0.887, 0.3742, 0.2707, 0.887, 0.3742, 0.2384, 0.9079, 0.3448, 0.2384, 0.9079, 0.3448, 0.2384, 0.9079, 0.3448, -0.1935, 0.7863, 0.5867, -0.1935, 0.7863, 0.5867, -0.1935, 0.7863, 0.5867, -0.6138, 0.6881, 0.387, -0.6138, 0.6881, 0.387, -0.6138, 0.6881, 0.387, 0.7497, 0.6277, 0.2098, 0.7497, 0.6277, 0.2098, 0.7497, 0.6277, 0.2098, 0.8251, 0.3863, 0.4123, 0.8251, 0.3863, 0.4123, 0.8251, 0.3863, 0.4123, -0.7806, -0.162, 0.6037, -0.7806, -0.162, 0.6037, -0.7806, -0.162, 0.6037, 0.9409, 0.2705, 0.2039, 0.9409, 0.2705, 0.2039, 0.9409, 0.2705, 0.2039, 0.9402, 0.2175, 0.2622, 0.9402, 0.2175, 0.2622, 0.9402, 0.2175, 0.2622, -0.6882, 0.4975, 0.528, -0.6882, 0.4975, 0.528, -0.6882, 0.4975, 0.528, 0.8035, -0.5594, -0.2036, 0.8035, -0.5594, -0.2036, 0.8035, -0.5594, -0.2036, -0.8263, 0.3987, 0.3979, -0.8263, 0.3987, 0.3979, -0.8263, 0.3987, 0.3979, 0.674, -0.1513, -0.7231, 0.674, -0.1513, -0.7231, 0.674, -0.1513, -0.7231, 0.01503, 0.9829, 0.1838, 0.01503, 0.9829, 0.1838, 0.01503, 0.9829, 0.1838, -0.7271, 0.6699, 0.1503, -0.7271, 0.6699, 0.1503, -0.7271, 0.6699, 0.1503, 0.6565, 0.7518, -0.06198, 0.6565, 0.7518, -0.06198, 0.6565, 0.7518, -0.06198, -0.7952, 0.2389, 0.5573, -0.7952, 0.2389, 0.5573, -0.7952, 0.2389, 0.5573, 0.7627, 0.6205, -0.1825, 0.7627, 0.6205, -0.1825, 0.7627, 0.6205, -0.1825, -0.05569, 0.7267, -0.6847, -0.05569, 0.7267, -0.6847, -0.05569, 0.7267, -0.6847, -0.3652, 0.8413, -0.3984, -0.3652, 0.8413, -0.3984, -0.3652, 0.8413, -0.3984, 0.6154, 0.7852, 0.06846, 0.6154, 0.7852, 0.06846, 0.6154, 0.7852, 0.06846, 0.335, 0.9327, -0.1337, 0.335, 0.9327, -0.1337, 0.335, 0.9327, -0.1337, -0.06032, 0.9768, 0.2054, -0.06032, 0.9768, 0.2054, -0.06032, 0.9768, 0.2054, 0.2444, 0.8247, 0.5101, 0.2444, 0.8247, 0.5101, 0.2444, 0.8247, 0.5101, -0.2815, 0.6182, 0.7338, -0.2815, 0.6182, 0.7338, -0.2815, 0.6182, 0.7338, -0.05794, 0.8121, 0.5807, -0.05794, 0.8121, 0.5807, -0.05794, 0.8121, 0.5807, -0.7379, 0.4242, 0.525, -0.7379, 0.4242, 0.525, -0.7379, 0.4242, 0.525, -0.3848, -0.6541, 0.6512, -0.3848, -0.6541, 0.6512, -0.3848, -0.6541, 0.6512, 0.4865, -0.8531, -0.1886, 0.4865, -0.8531, -0.1886, 0.4865, -0.8531, -0.1886, 0.356, -0.7994, 0.4839, 0.356, -0.7994, 0.4839, 0.356, -0.7994, 0.4839, -0.6509, -0.514, 0.5587, -0.6509, -0.514, 0.5587, -0.6509, -0.514, 0.5587, 0.03765, -0.8898, 0.4547, 0.03765, -0.8898, 0.4547, 0.03765, -0.8898, 0.4547, 0.6333, -0.7505, -0.1891, 0.6333, -0.7505, -0.1891, 0.6333, -0.7505, -0.1891, -0.8557, 0.07493, -0.5121, -0.8557, 0.07493, -0.5121, -0.8557, 0.07493, -0.5121, 0.155, -0.6417, 0.7511, 0.155, -0.6417, 0.7511, 0.155, -0.6417, 0.7511, 0.9951, 0.05763, 0.08048, 0.9951, 0.05763, 0.08048, 0.9951, 0.05763, 0.08048, -0.809, -0.08745, 0.5812, -0.809, -0.08745, 0.5812, -0.809, -0.08745, 0.5812, -0.8614, -0.2094, 0.4627, -0.8614, -0.2094, 0.4627, -0.8614, -0.2094, 0.4627, 0.7578, -0.5623, 0.331, 0.7578, -0.5623, 0.331, 0.7578, -0.5623, 0.331, -0.03322, -0.8977, 0.4393, -0.03322, -0.8977, 0.4393, -0.03322, -0.8977, 0.4393, -0.6242, -0.7202, -0.3029, -0.6242, -0.7202, -0.3029, -0.6242, -0.7202, -0.3029, 0.155, -0.5594, 0.8143, 0.155, -0.5594, 0.8143, 0.155, -0.5594, 0.8143, 0.4224, -0.3734, 0.8259, 0.4224, -0.3734, 0.8259, 0.4224, -0.3734, 0.8259, 0.9088, -0.1206, 0.3994, 0.9088, -0.1206, 0.3994, 0.9088, -0.1206, 0.3994, -0.1039, -0.8707, 0.4807, -0.1039, -0.8707, 0.4807, -0.1039, -0.8707, 0.4807, -0.01298, -0.4019, 0.9156, -0.01298, -0.4019, 0.9156, -0.01298, -0.4019, 0.9156, -0.3255, -0.4618, 0.8251, -0.3255, -0.4618, 0.8251, -0.3255, -0.4618, 0.8251, -0.4744, 0.005775, 0.8803, -0.4744, 0.005775, 0.8803, -0.4744, 0.005775, 0.8803, 0.3943, -0.08701, 0.9149, 0.3943, -0.08701, 0.9149, 0.3943, -0.08701, 0.9149, 0.1768, 0.1012, 0.979, 0.1768, 0.1012, 0.979, 0.1768, 0.1012, 0.979, 0.4803, 0.6094, 0.6309, 0.4803, 0.6094, 0.6309, 0.4803, 0.6094, 0.6309, -0.3388, 0.03313, 0.9403, -0.3388, 0.03313, 0.9403, -0.3388, 0.03313, 0.9403, 0.6613, 0.5256, 0.5352, 0.6613, 0.5256, 0.5352, 0.6613, 0.5256, 0.5352, -0.1281, -0.7621, 0.6347, -0.1281, -0.7621, 0.6347, -0.1281, -0.7621, 0.6347, -0.274, -0.5049, 0.8185, -0.274, -0.5049, 0.8185, -0.274, -0.5049, 0.8185, -0.5684, -0.1846, 0.8018, -0.5684, -0.1846, 0.8018, -0.5684, -0.1846, 0.8018, 0.4882, 0.5896, 0.6435, 0.4882, 0.5896, 0.6435, 0.4882, 0.5896, 0.6435, -0.1884, 0.1616, 0.9687, -0.1884, 0.1616, 0.9687, -0.1884, 0.1616, 0.9687, -0.5686, -0.184, 0.8018, -0.5686, -0.184, 0.8018, -0.5686, -0.184, 0.8018, -0.3432, -0.2936, 0.8922, -0.3432, -0.2936, 0.8922, -0.3432, -0.2936, 0.8922, -0.6413, -0.364, 0.6754, -0.6413, -0.364, 0.6754, -0.6413, -0.364, 0.6754, 0.7539, 0.2129, 0.6215, 0.7539, 0.2129, 0.6215, 0.7539, 0.2129, 0.6215, 0.8406, 0.09226, 0.5337, 0.8406, 0.09226, 0.5337, 0.8406, 0.09226, 0.5337, -0.5749, 0.4343, 0.6934, -0.5749, 0.4343, 0.6934, -0.5749, 0.4343, 0.6934, 0.7477, -0.3633, 0.5558, 0.7477, -0.3633, 0.5558, 0.7477, -0.3633, 0.5558, 0.1169, -0.4678, 0.8761, 0.1169, -0.4678, 0.8761, 0.1169, -0.4678, 0.8761, 0.7647, 0.4772, 0.433, 0.7647, 0.4772, 0.433, 0.7647, 0.4772, 0.433, -0.5911, 0.2781, 0.7571, -0.5911, 0.2781, 0.7571, -0.5911, 0.2781, 0.7571, 0.0183, 0.9891, 0.1462, 0.0183, 0.9891, 0.1462, 0.0183, 0.9891, 0.1462, 0.362, 0.9273, 0.09497, 0.362, 0.9273, 0.09497, 0.362, 0.9273, 0.09497, -0.1332, -0.01347, 0.991, -0.1332, -0.01347, 0.991, -0.1332, -0.01347, 0.991, -0.3644, 0.2484, 0.8975, -0.3644, 0.2484, 0.8975, -0.3644, 0.2484, 0.8975, -0.3141, 0.2529, 0.9151, -0.3141, 0.2529, 0.9151, -0.3141, 0.2529, 0.9151, 0.043, -0.1908, 0.9807, 0.043, -0.1908, 0.9807, 0.043, -0.1908, 0.9807, -0.3704, 0.1384, 0.9185, -0.3704, 0.1384, 0.9185, -0.3704, 0.1384, 0.9185, 0.5379, 0.64, 0.5487, 0.5379, 0.64, 0.5487, 0.5379, 0.64, 0.5487, 0.1577, 0.8397, 0.5197, 0.1577, 0.8397, 0.5197, 0.1577, 0.8397, 0.5197, 0.5465, 0.7131, 0.4391, 0.5465, 0.7131, 0.4391, 0.5465, 0.7131, 0.4391, 0.3574, 0.6989, 0.6195, 0.3574, 0.6989, 0.6195, 0.3574, 0.6989, 0.6195, -0.2352, 0.5017, 0.8325, -0.2352, 0.5017, 0.8325, -0.2352, 0.5017, 0.8325, 0.71, 0.5519, 0.4375, 0.71, 0.5519, 0.4375, 0.71, 0.5519, 0.4375, 0.7499, 0.5393, 0.3831, 0.7499, 0.5393, 0.3831, 0.7499, 0.5393, 0.3831, -0.1515, 0.7198, 0.6774, -0.1515, 0.7198, 0.6774, -0.1515, 0.7198, 0.6774, -0.02131, 0.8323, 0.554, -0.02131, 0.8323, 0.554, -0.02131, 0.8323, 0.554, 0.3397, -0.8339, 0.435, 0.3397, -0.8339, 0.435, 0.3397, -0.8339, 0.435, -0.2811, -0.8405, 0.4632, -0.2811, -0.8405, 0.4632, -0.2811, -0.8405, 0.4632, 0.01911, -0.7325, 0.6805, 0.01911, -0.7325, 0.6805, 0.01911, -0.7325, 0.6805, -0.4113, -0.6571, 0.6317, -0.4113, -0.6571, 0.6317, -0.4113, -0.6571, 0.6317, 0.2001, -0.2851, 0.9374, 0.2001, -0.2851, 0.9374, 0.2001, -0.2851, 0.9374, 0.5982, -0.2223, 0.7699, 0.5982, -0.2223, 0.7699, 0.5982, -0.2223, 0.7699, -0.0062, 0.2759, 0.9612, -0.0062, 0.2759, 0.9612, -0.0062, 0.2759, 0.9612, -0.4376, -0.6162, 0.6548, -0.4376, -0.6162, 0.6548, -0.4376, -0.6162, 0.6548, -0.995, 0.09767, 0.0187, -0.995, 0.09767, 0.0187, -0.995, 0.09767, 0.0187, 0.3306, -0.317, 0.8889, 0.3306, -0.317, 0.8889, 0.3306, -0.317, 0.8889, -0.5788, -0.3469, 0.738, -0.5788, -0.3469, 0.738, -0.5788, -0.3469, 0.738, 0.1567, -0.6456, 0.7474, 0.1567, -0.6456, 0.7474, 0.1567, -0.6456, 0.7474, 0.06019, -0.6995, 0.7121, 0.06019, -0.6995, 0.7121, 0.06019, -0.6995, 0.7121, -0.1365, -0.6126, 0.7785, -0.1365, -0.6126, 0.7785, -0.1365, -0.6126, 0.7785, -0.1251, 0.4872, 0.8643, -0.1251, 0.4872, 0.8643, -0.1251, 0.4872, 0.8643, 0.2899, -0.7859, 0.5462, 0.2899, -0.7859, 0.5462, 0.2899, -0.7859, 0.5462, -0.2903, -0.9097, -0.2969, -0.2903, -0.9097, -0.2969, -0.2903, -0.9097, -0.2969, 0.1698, -0.02557, 0.9851, 0.1698, -0.02557, 0.9851, 0.1698, -0.02557, 0.9851, -0.2246, -0.9639, -0.1426, -0.2246, -0.9639, -0.1426, -0.2246, -0.9639, -0.1426, -0.2023, -0.966, -0.1611, -0.2023, -0.966, -0.1611, -0.2023, -0.966, -0.1611, -0.5003, -0.8119, -0.3008, -0.5003, -0.8119, -0.3008, -0.5003, -0.8119, -0.3008, -0.01236, 0.03966, 0.9991, -0.01236, 0.03966, 0.9991, -0.01236, 0.03966, 0.9991, -0.3982, -0.04818, 0.916, -0.3982, -0.04818, 0.916, -0.3982, -0.04818, 0.916, 0.8317, 0.08902, 0.548, 0.8317, 0.08902, 0.548, 0.8317, 0.08902, 0.548, 0.2575, -0.1195, 0.9588, 0.2575, -0.1195, 0.9588, 0.2575, -0.1195, 0.9588, 0.2129, -0.05123, 0.9757, 0.2129, -0.05123, 0.9757, 0.2129, -0.05123, 0.9757, -0.2633, -0.01985, 0.9645, -0.2633, -0.01985, 0.9645, -0.2633, -0.01985, 0.9645, -0.2613, -0.02311, 0.965, -0.2613, -0.02311, 0.965, -0.2613, -0.02311, 0.965, -0.2346, -0.1082, 0.966, -0.2346, -0.1082, 0.966, -0.2346, -0.1082, 0.966, 0.4277, -0.2212, 0.8764, 0.4277, -0.2212, 0.8764, 0.4277, -0.2212, 0.8764, 0.5344, 0.4145, 0.7366, 0.5344, 0.4145, 0.7366, 0.5344, 0.4145, 0.7366, 0.6065, 0.03129, 0.7945, 0.6065, 0.03129, 0.7945, 0.6065, 0.03129, 0.7945, -0.06253, -0.9831, -0.1718, -0.06253, -0.9831, -0.1718, -0.06253, -0.9831, -0.1718, -0.3708, -0.9287, 0.00308, -0.3708, -0.9287, 0.00308, -0.3708, -0.9287, 0.00308, -0.3515, -0.8586, 0.3731, -0.3515, -0.8586, 0.3731, -0.3515, -0.8586, 0.3731, -0.6161, -0.7439, 0.2588, -0.6161, -0.7439, 0.2588, -0.6161, -0.7439, 0.2588, -0.4793, -0.8772, -0.02594, -0.4793, -0.8772, -0.02594, -0.4793, -0.8772, -0.02594, -0.1727, -0.9697, 0.1726, -0.1727, -0.9697, 0.1726, -0.1727, -0.9697, 0.1726, 0.1168, -0.9337, 0.3385, 0.1168, -0.9337, 0.3385, 0.1168, -0.9337, 0.3385, 0.6978, 0.5767, 0.4249, 0.6978, 0.5767, 0.4249, 0.6978, 0.5767, 0.4249, 0.5353, 0.406, 0.7407, 0.5353, 0.406, 0.7407, 0.5353, 0.406, 0.7407, 0.1205, 0.7666, 0.6307, 0.1205, 0.7666, 0.6307, 0.1205, 0.7666, 0.6307, 0.04271, 0.5789, 0.8143, 0.04271, 0.5789, 0.8143, 0.04271, 0.5789, 0.8143, 0.0817, 0.3893, 0.9175, 0.0817, 0.3893, 0.9175, 0.0817, 0.3893, 0.9175, 0.3191, 0.2474, 0.9148, 0.3191, 0.2474, 0.9148, 0.3191, 0.2474, 0.9148, -0.6888, -0.1645, 0.706, -0.6888, -0.1645, 0.706, -0.6888, -0.1645, 0.706, 0.1021, -0.09422, 0.9903, 0.1021, -0.09422, 0.9903, 0.1021, -0.09422, 0.9903, -0.3327, 0.248, 0.9098, -0.3327, 0.248, 0.9098, -0.3327, 0.248, 0.9098, 0.45, -0.173, 0.8761, 0.45, -0.173, 0.8761, 0.45, -0.173, 0.8761, -0.7115, 0.3895, 0.5849, -0.7115, 0.3895, 0.5849, -0.7115, 0.3895, 0.5849, 0.4839, 0.1182, 0.8671, 0.4839, 0.1182, 0.8671, 0.4839, 0.1182, 0.8671, -0.3232, 0.2293, 0.9181, -0.3232, 0.2293, 0.9181, -0.3232, 0.2293, 0.9181, 0.7539, 0.3532, 0.554, 0.7539, 0.3532, 0.554, 0.7539, 0.3532, 0.554, 0.592, 0.2303, 0.7723, 0.592, 0.2303, 0.7723, 0.592, 0.2303, 0.7723, -0.1879, 0.431, 0.8826, -0.1879, 0.431, 0.8826, -0.1879, 0.431, 0.8826, -0.0867, 0.445, 0.8913, -0.0867, 0.445, 0.8913, -0.0867, 0.445, 0.8913, -0.3315, 0.7042, 0.6278, -0.3315, 0.7042, 0.6278, -0.3315, 0.7042, 0.6278, 0.568, 0.4995, 0.6541, 0.568, 0.4995, 0.6541, 0.568, 0.4995, 0.6541, 0.4721, 0.6106, 0.6358, 0.4721, 0.6106, 0.6358, 0.4721, 0.6106, 0.6358, 0.2192, 0.6628, 0.716, 0.2192, 0.6628, 0.716, 0.2192, 0.6628, 0.716, -0.1318, 0.5546, 0.8216, -0.1318, 0.5546, 0.8216, -0.1318, 0.5546, 0.8216, 0.05638, 0.3921, 0.9182, 0.05638, 0.3921, 0.9182, 0.05638, 0.3921, 0.9182, -0.2003, 0.01196, 0.9797, -0.2003, 0.01196, 0.9797, -0.2003, 0.01196, 0.9797, 0.05501, 0.3381, 0.9395, 0.05501, 0.3381, 0.9395, 0.05501, 0.3381, 0.9395, -0.2086, 0.5173, 0.83, -0.2086, 0.5173, 0.83, -0.2086, 0.5173, 0.83, 0.136, 0.278, 0.9509, 0.136, 0.278, 0.9509, 0.136, 0.278, 0.9509, 0.06085, 0.2325, 0.9707, 0.06085, 0.2325, 0.9707, 0.06085, 0.2325, 0.9707, 0.8969, 0.2548, 0.3615, 0.8969, 0.2548, 0.3615, 0.8969, 0.2548, 0.3615, 0.2139, -0.6916, 0.6899, 0.2139, -0.6916, 0.6899, 0.2139, -0.6916, 0.6899, 0.4299, -0.8569, 0.2845, 0.4299, -0.8569, 0.2845, 0.4299, -0.8569, 0.2845, -0.01046, -0.7016, 0.7125, -0.01046, -0.7016, 0.7125, -0.01046, -0.7016, 0.7125, -0.4641, -0.8489, 0.2529, -0.4641, -0.8489, 0.2529, -0.4641, -0.8489, 0.2529, -0.3678, -0.9196, 0.138, -0.3678, -0.9196, 0.138, -0.3678, -0.9196, 0.138, 0.8703, 0.1368, 0.4732, 0.8703, 0.1368, 0.4732, 0.8703, 0.1368, 0.4732, 0.8843, 0.2982, 0.3593, 0.8843, 0.2982, 0.3593, 0.8843, 0.2982, 0.3593, -0.6284, -0.7425, 0.2319, -0.6284, -0.7425, 0.2319, -0.6284, -0.7425, 0.2319, -0.4849, -0.2797, 0.8286, -0.4849, -0.2797, 0.8286, -0.4849, -0.2797, 0.8286, 0.6197, 0.7122, 0.3298, 0.6197, 0.7122, 0.3298, 0.6197, 0.7122, 0.3298, -0.0447, 0.7303, 0.6816, -0.0447, 0.7303, 0.6816, -0.0447, 0.7303, 0.6816, 0.4275, 0.3985, 0.8115, 0.4275, 0.3985, 0.8115, 0.4275, 0.3985, 0.8115, -0.4441, -0.3885, 0.8074, -0.4441, -0.3885, 0.8074, -0.4441, -0.3885, 0.8074, -0.2461, -0.4163, 0.8753, -0.2461, -0.4163, 0.8753, -0.2461, -0.4163, 0.8753, -0.04086, -0.5722, 0.8191, -0.04086, -0.5722, 0.8191, -0.04086, -0.5722, 0.8191, -0.7433, -0.3846, 0.5473, -0.7433, -0.3846, 0.5473, -0.7433, -0.3846, 0.5473, -0.04172, -0.0607, 0.9973, -0.04172, -0.0607, 0.9973, -0.04172, -0.0607, 0.9973, 0.4317, 0.3768, 0.8195, 0.4317, 0.3768, 0.8195, 0.4317, 0.3768, 0.8195, -0.1058, 0.6479, 0.7544, -0.1058, 0.6479, 0.7544, -0.1058, 0.6479, 0.7544, -0.03432, 0.689, 0.724, -0.03432, 0.689, 0.724, -0.03432, 0.689, 0.724, -0.7323, 0.4701, 0.4927, -0.7323, 0.4701, 0.4927, -0.7323, 0.4701, 0.4927, 0.498, -0.1348, 0.8566, 0.498, -0.1348, 0.8566, 0.498, -0.1348, 0.8566, -0.3799, -0.2603, 0.8877, -0.3799, -0.2603, 0.8877, -0.3799, -0.2603, 0.8877, -0.04139, 0.01976, 0.9989, -0.04139, 0.01976, 0.9989, -0.04139, 0.01976, 0.9989])] * 3)])

# ---- objects
ob_cloud_6 = bpy.data.objects.new('cloud_6', me_untitled_002)

# ---- transforms, parenting, visibility, modifiers, constraints
ob_cloud_6.location = (0.0, 0.0, 0.0)
ob_cloud_6.color = (0.8, 0.8, 0.8, 1.0)
ob_cloud_6.lineart.crease_threshold = 0.0

# ---- collection membership
col_collection_1.objects.link(ob_cloud_6)

# ---- scene / render settings (as saved in the file)
scene.frame_start = 1; scene.frame_end = 250; scene.frame_set(1)
scene.render.engine = 'BLENDER_EEVEE_NEXT'
scene.render.resolution_percentage = 50
scene.render.fps = 30
scene.render.dither_intensity = 0.0
scene.cycles.use_denoising = False
scene.cycles.samples = 128
scene.cycles.sampling_pattern = 'TABULATED_SOBOL'
scene.cycles.light_sampling_threshold = 0.0
scene.cycles.use_adaptive_sampling = False
scene.cycles.use_light_tree = False
scene.cycles.blur_glossy = 0.0
scene.cycles.sample_clamp_indirect = 0.0
scene.view_settings.view_transform = 'Standard'
bpy.context.view_layer.update()

# ---- added for rendering (the .blend has no active camera and no usable light): camera, sun
cam_auto = bpy.data.cameras.new('AutoCamera')
cam_auto.lens = 50.0
cam_auto.sensor_width = 36.0
cam_auto.clip_end = 1000.0
ob_auto_camera = bpy.data.objects.new('AutoCamera', cam_auto)
scene.collection.objects.link(ob_auto_camera)
ob_auto_camera.location = (1.9087, -2.29727, 1.54982)
ob_auto_camera.rotation_euler = (1.09748, -7.21219e-08, 0.694738)
scene.camera = ob_auto_camera
light_auto_sun = bpy.data.lights.new('AutoSun', 'SUN')
light_auto_sun.energy = 3.0
light_auto_sun.angle = 0.0523599
ob_auto_sun = bpy.data.objects.new('AutoSun', light_auto_sun)
scene.collection.objects.link(ob_auto_sun)
ob_auto_sun.rotation_euler = (0.872665, 0.174533, 0.523599)
bpy.context.view_layer.update()

